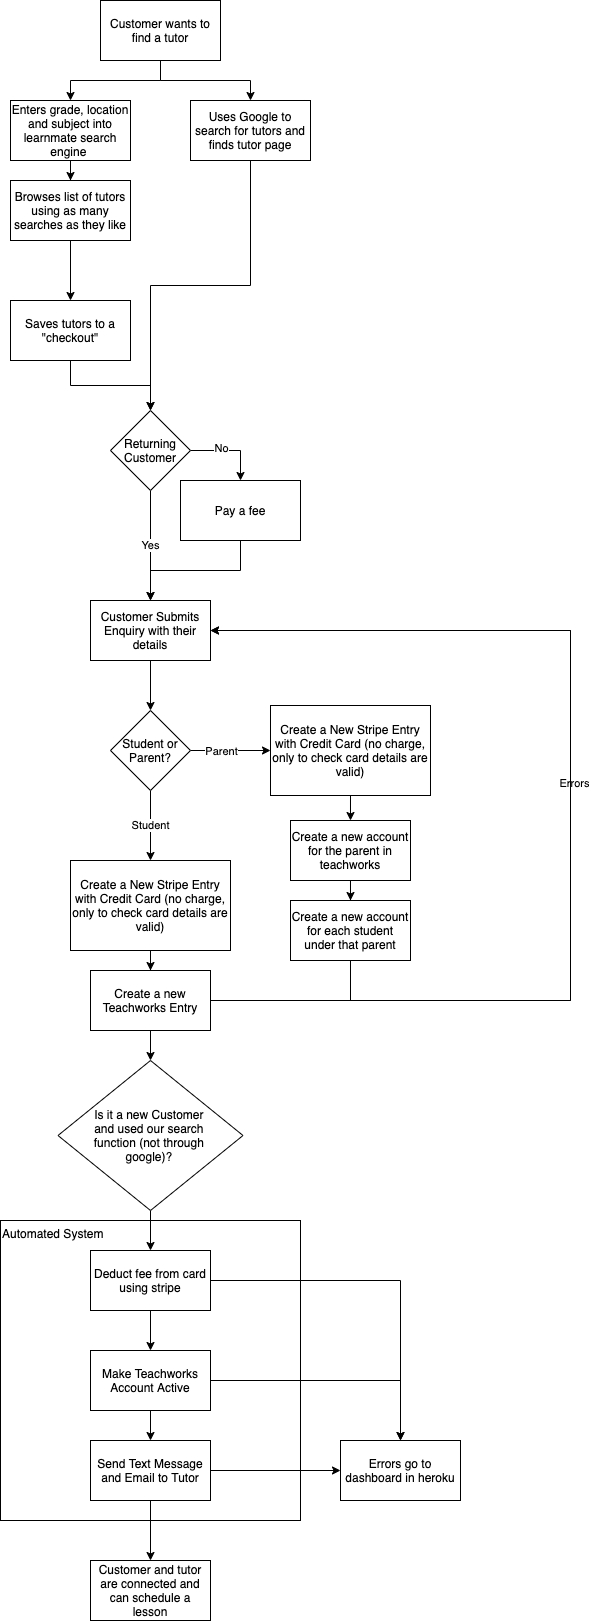

The diagram above was exported from draw.io. Its source (the exported page's mxGraphModel, read from the mxfile embedded in the PNG):
<mxGraphModel dx="786" dy="1082" grid="1" gridSize="10" guides="1" tooltips="1" connect="1" arrows="1" fold="1" page="1" pageScale="1" pageWidth="850" pageHeight="1100" math="0" shadow="0">
  <root>
    <mxCell id="0" />
    <mxCell id="1" parent="0" />
    <mxCell id="FZqLeGRD_lF-wE3kpV-Q-48" value="Automated System" style="whiteSpace=wrap;html=1;aspect=fixed;align=left;verticalAlign=top;" parent="1" vertex="1">
      <mxGeometry x="90" y="1240" width="300" height="300" as="geometry" />
    </mxCell>
    <mxCell id="FZqLeGRD_lF-wE3kpV-Q-28" style="edgeStyle=orthogonalEdgeStyle;rounded=0;orthogonalLoop=1;jettySize=auto;html=1;" parent="1" source="FZqLeGRD_lF-wE3kpV-Q-1" target="FZqLeGRD_lF-wE3kpV-Q-2" edge="1">
      <mxGeometry relative="1" as="geometry" />
    </mxCell>
    <mxCell id="FZqLeGRD_lF-wE3kpV-Q-1" value="Customer Submits Enquiry with their details" style="rounded=0;whiteSpace=wrap;html=1;" parent="1" vertex="1">
      <mxGeometry x="180" y="620" width="120" height="60" as="geometry" />
    </mxCell>
    <mxCell id="FZqLeGRD_lF-wE3kpV-Q-4" value="Student" style="edgeStyle=orthogonalEdgeStyle;rounded=0;orthogonalLoop=1;jettySize=auto;html=1;" parent="1" source="FZqLeGRD_lF-wE3kpV-Q-2" target="FZqLeGRD_lF-wE3kpV-Q-3" edge="1">
      <mxGeometry relative="1" as="geometry" />
    </mxCell>
    <mxCell id="FZqLeGRD_lF-wE3kpV-Q-36" style="edgeStyle=orthogonalEdgeStyle;rounded=0;orthogonalLoop=1;jettySize=auto;html=1;" parent="1" source="FZqLeGRD_lF-wE3kpV-Q-2" target="FZqLeGRD_lF-wE3kpV-Q-38" edge="1">
      <mxGeometry relative="1" as="geometry">
        <mxPoint x="480" y="760" as="targetPoint" />
      </mxGeometry>
    </mxCell>
    <mxCell id="FZqLeGRD_lF-wE3kpV-Q-39" value="Parent" style="edgeLabel;html=1;align=center;verticalAlign=middle;resizable=0;points=[];" parent="FZqLeGRD_lF-wE3kpV-Q-36" vertex="1" connectable="0">
      <mxGeometry x="0.0667" y="-3" relative="1" as="geometry">
        <mxPoint x="-13" y="-3" as="offset" />
      </mxGeometry>
    </mxCell>
    <mxCell id="FZqLeGRD_lF-wE3kpV-Q-2" value="Student or Parent?" style="rhombus;whiteSpace=wrap;html=1;" parent="1" vertex="1">
      <mxGeometry x="200" y="730" width="80" height="80" as="geometry" />
    </mxCell>
    <mxCell id="FZqLeGRD_lF-wE3kpV-Q-31" style="edgeStyle=orthogonalEdgeStyle;rounded=0;orthogonalLoop=1;jettySize=auto;html=1;" parent="1" source="FZqLeGRD_lF-wE3kpV-Q-3" target="FZqLeGRD_lF-wE3kpV-Q-30" edge="1">
      <mxGeometry relative="1" as="geometry" />
    </mxCell>
    <mxCell id="FZqLeGRD_lF-wE3kpV-Q-3" value="Create a New Stripe Entry with Credit Card (no charge, only to check card details are valid)" style="rounded=0;whiteSpace=wrap;html=1;" parent="1" vertex="1">
      <mxGeometry x="160" y="880" width="160" height="90" as="geometry" />
    </mxCell>
    <mxCell id="FZqLeGRD_lF-wE3kpV-Q-20" style="edgeStyle=orthogonalEdgeStyle;rounded=0;orthogonalLoop=1;jettySize=auto;html=1;" parent="1" source="FZqLeGRD_lF-wE3kpV-Q-5" target="FZqLeGRD_lF-wE3kpV-Q-8" edge="1">
      <mxGeometry relative="1" as="geometry" />
    </mxCell>
    <mxCell id="FZqLeGRD_lF-wE3kpV-Q-23" style="edgeStyle=orthogonalEdgeStyle;rounded=0;orthogonalLoop=1;jettySize=auto;html=1;" parent="1" source="FZqLeGRD_lF-wE3kpV-Q-5" target="FZqLeGRD_lF-wE3kpV-Q-7" edge="1">
      <mxGeometry relative="1" as="geometry" />
    </mxCell>
    <mxCell id="FZqLeGRD_lF-wE3kpV-Q-5" value="Customer wants to find a tutor" style="rounded=0;whiteSpace=wrap;html=1;" parent="1" vertex="1">
      <mxGeometry x="190" y="20" width="120" height="60" as="geometry" />
    </mxCell>
    <mxCell id="FZqLeGRD_lF-wE3kpV-Q-24" style="edgeStyle=orthogonalEdgeStyle;rounded=0;orthogonalLoop=1;jettySize=auto;html=1;" parent="1" source="FZqLeGRD_lF-wE3kpV-Q-7" target="FZqLeGRD_lF-wE3kpV-Q-12" edge="1">
      <mxGeometry relative="1" as="geometry" />
    </mxCell>
    <mxCell id="FZqLeGRD_lF-wE3kpV-Q-7" value="Uses Google to search for tutors and finds tutor page" style="rounded=0;whiteSpace=wrap;html=1;" parent="1" vertex="1">
      <mxGeometry x="280" y="120" width="120" height="60" as="geometry" />
    </mxCell>
    <mxCell id="FZqLeGRD_lF-wE3kpV-Q-21" style="edgeStyle=orthogonalEdgeStyle;rounded=0;orthogonalLoop=1;jettySize=auto;html=1;" parent="1" source="FZqLeGRD_lF-wE3kpV-Q-8" target="FZqLeGRD_lF-wE3kpV-Q-9" edge="1">
      <mxGeometry relative="1" as="geometry" />
    </mxCell>
    <mxCell id="FZqLeGRD_lF-wE3kpV-Q-8" value="Enters grade, location and subject into learnmate search engine&amp;nbsp;" style="rounded=0;whiteSpace=wrap;html=1;" parent="1" vertex="1">
      <mxGeometry x="100" y="120" width="120" height="60" as="geometry" />
    </mxCell>
    <mxCell id="FZqLeGRD_lF-wE3kpV-Q-22" style="edgeStyle=orthogonalEdgeStyle;rounded=0;orthogonalLoop=1;jettySize=auto;html=1;" parent="1" source="FZqLeGRD_lF-wE3kpV-Q-9" target="FZqLeGRD_lF-wE3kpV-Q-10" edge="1">
      <mxGeometry relative="1" as="geometry" />
    </mxCell>
    <mxCell id="FZqLeGRD_lF-wE3kpV-Q-9" value="Browses list of tutors using as many searches as they like" style="rounded=0;whiteSpace=wrap;html=1;" parent="1" vertex="1">
      <mxGeometry x="100" y="200" width="120" height="60" as="geometry" />
    </mxCell>
    <mxCell id="FZqLeGRD_lF-wE3kpV-Q-27" style="edgeStyle=orthogonalEdgeStyle;rounded=0;orthogonalLoop=1;jettySize=auto;html=1;entryX=0.5;entryY=0;entryDx=0;entryDy=0;" parent="1" source="FZqLeGRD_lF-wE3kpV-Q-10" target="FZqLeGRD_lF-wE3kpV-Q-12" edge="1">
      <mxGeometry relative="1" as="geometry" />
    </mxCell>
    <mxCell id="FZqLeGRD_lF-wE3kpV-Q-10" value="Saves tutors to a &quot;checkout&quot;" style="rounded=0;whiteSpace=wrap;html=1;" parent="1" vertex="1">
      <mxGeometry x="100" y="320" width="120" height="60" as="geometry" />
    </mxCell>
    <mxCell id="FZqLeGRD_lF-wE3kpV-Q-14" value="Yes" style="edgeStyle=orthogonalEdgeStyle;rounded=0;orthogonalLoop=1;jettySize=auto;html=1;" parent="1" source="FZqLeGRD_lF-wE3kpV-Q-12" target="FZqLeGRD_lF-wE3kpV-Q-1" edge="1">
      <mxGeometry relative="1" as="geometry" />
    </mxCell>
    <mxCell id="FZqLeGRD_lF-wE3kpV-Q-17" style="edgeStyle=orthogonalEdgeStyle;rounded=0;orthogonalLoop=1;jettySize=auto;html=1;exitX=1;exitY=0.5;exitDx=0;exitDy=0;" parent="1" source="FZqLeGRD_lF-wE3kpV-Q-12" target="FZqLeGRD_lF-wE3kpV-Q-16" edge="1">
      <mxGeometry relative="1" as="geometry" />
    </mxCell>
    <mxCell id="FZqLeGRD_lF-wE3kpV-Q-19" value="No" style="edgeLabel;html=1;align=center;verticalAlign=middle;resizable=0;points=[];" parent="FZqLeGRD_lF-wE3kpV-Q-17" vertex="1" connectable="0">
      <mxGeometry x="-0.2444" y="3" relative="1" as="geometry">
        <mxPoint as="offset" />
      </mxGeometry>
    </mxCell>
    <mxCell id="FZqLeGRD_lF-wE3kpV-Q-12" value="Returning Customer" style="rhombus;whiteSpace=wrap;html=1;" parent="1" vertex="1">
      <mxGeometry x="200" y="430" width="80" height="80" as="geometry" />
    </mxCell>
    <mxCell id="FZqLeGRD_lF-wE3kpV-Q-18" style="edgeStyle=orthogonalEdgeStyle;rounded=0;orthogonalLoop=1;jettySize=auto;html=1;exitX=0.5;exitY=1;exitDx=0;exitDy=0;" parent="1" source="FZqLeGRD_lF-wE3kpV-Q-16" target="FZqLeGRD_lF-wE3kpV-Q-1" edge="1">
      <mxGeometry relative="1" as="geometry" />
    </mxCell>
    <mxCell id="FZqLeGRD_lF-wE3kpV-Q-16" value="Pay a fee" style="rounded=0;whiteSpace=wrap;html=1;" parent="1" vertex="1">
      <mxGeometry x="270" y="500" width="120" height="60" as="geometry" />
    </mxCell>
    <mxCell id="FZqLeGRD_lF-wE3kpV-Q-32" style="edgeStyle=orthogonalEdgeStyle;rounded=0;orthogonalLoop=1;jettySize=auto;html=1;entryX=1;entryY=0.5;entryDx=0;entryDy=0;" parent="1" source="FZqLeGRD_lF-wE3kpV-Q-30" target="FZqLeGRD_lF-wE3kpV-Q-1" edge="1">
      <mxGeometry relative="1" as="geometry">
        <Array as="points">
          <mxPoint x="660" y="1020" />
          <mxPoint x="660" y="650" />
        </Array>
      </mxGeometry>
    </mxCell>
    <mxCell id="FZqLeGRD_lF-wE3kpV-Q-33" value="Errors" style="edgeLabel;html=1;align=center;verticalAlign=middle;resizable=0;points=[];" parent="FZqLeGRD_lF-wE3kpV-Q-32" vertex="1" connectable="0">
      <mxGeometry x="0.0612" y="-3" relative="1" as="geometry">
        <mxPoint as="offset" />
      </mxGeometry>
    </mxCell>
    <mxCell id="FZqLeGRD_lF-wE3kpV-Q-44" style="edgeStyle=orthogonalEdgeStyle;rounded=0;orthogonalLoop=1;jettySize=auto;html=1;" parent="1" source="FZqLeGRD_lF-wE3kpV-Q-30" target="FZqLeGRD_lF-wE3kpV-Q-35" edge="1">
      <mxGeometry relative="1" as="geometry" />
    </mxCell>
    <mxCell id="FZqLeGRD_lF-wE3kpV-Q-30" value="Create a new Teachworks Entry" style="rounded=0;whiteSpace=wrap;html=1;" parent="1" vertex="1">
      <mxGeometry x="180" y="990" width="120" height="60" as="geometry" />
    </mxCell>
    <mxCell id="FZqLeGRD_lF-wE3kpV-Q-46" style="edgeStyle=orthogonalEdgeStyle;rounded=0;orthogonalLoop=1;jettySize=auto;html=1;" parent="1" source="FZqLeGRD_lF-wE3kpV-Q-35" target="FZqLeGRD_lF-wE3kpV-Q-45" edge="1">
      <mxGeometry relative="1" as="geometry" />
    </mxCell>
    <mxCell id="FZqLeGRD_lF-wE3kpV-Q-35" value="Is it a new Customer &lt;br&gt;and used our search &lt;br&gt;function (not through &lt;br&gt;google)?&amp;nbsp;" style="rhombus;whiteSpace=wrap;html=1;" parent="1" vertex="1">
      <mxGeometry x="147.5" y="1080" width="185" height="150" as="geometry" />
    </mxCell>
    <mxCell id="FZqLeGRD_lF-wE3kpV-Q-43" style="edgeStyle=orthogonalEdgeStyle;rounded=0;orthogonalLoop=1;jettySize=auto;html=1;" parent="1" source="FZqLeGRD_lF-wE3kpV-Q-37" target="FZqLeGRD_lF-wE3kpV-Q-41" edge="1">
      <mxGeometry relative="1" as="geometry" />
    </mxCell>
    <mxCell id="FZqLeGRD_lF-wE3kpV-Q-37" value="Create a new account for the parent in teachworks" style="rounded=0;whiteSpace=wrap;html=1;" parent="1" vertex="1">
      <mxGeometry x="380" y="840" width="120" height="60" as="geometry" />
    </mxCell>
    <mxCell id="FZqLeGRD_lF-wE3kpV-Q-40" style="edgeStyle=orthogonalEdgeStyle;rounded=0;orthogonalLoop=1;jettySize=auto;html=1;" parent="1" source="FZqLeGRD_lF-wE3kpV-Q-38" target="FZqLeGRD_lF-wE3kpV-Q-37" edge="1">
      <mxGeometry relative="1" as="geometry" />
    </mxCell>
    <mxCell id="FZqLeGRD_lF-wE3kpV-Q-38" value="Create a New Stripe Entry with Credit Card (no charge, only to check card details are valid)" style="rounded=0;whiteSpace=wrap;html=1;" parent="1" vertex="1">
      <mxGeometry x="360" y="725" width="160" height="90" as="geometry" />
    </mxCell>
    <mxCell id="FZqLeGRD_lF-wE3kpV-Q-42" style="edgeStyle=orthogonalEdgeStyle;rounded=0;orthogonalLoop=1;jettySize=auto;html=1;" parent="1" source="FZqLeGRD_lF-wE3kpV-Q-41" target="FZqLeGRD_lF-wE3kpV-Q-1" edge="1">
      <mxGeometry relative="1" as="geometry">
        <Array as="points">
          <mxPoint x="440" y="1020" />
          <mxPoint x="660" y="1020" />
          <mxPoint x="660" y="650" />
        </Array>
      </mxGeometry>
    </mxCell>
    <mxCell id="FZqLeGRD_lF-wE3kpV-Q-41" value="Create a new account for each student under that parent" style="rounded=0;whiteSpace=wrap;html=1;" parent="1" vertex="1">
      <mxGeometry x="380" y="920" width="120" height="60" as="geometry" />
    </mxCell>
    <mxCell id="FZqLeGRD_lF-wE3kpV-Q-52" style="edgeStyle=orthogonalEdgeStyle;rounded=0;orthogonalLoop=1;jettySize=auto;html=1;" parent="1" source="FZqLeGRD_lF-wE3kpV-Q-45" target="FZqLeGRD_lF-wE3kpV-Q-50" edge="1">
      <mxGeometry relative="1" as="geometry" />
    </mxCell>
    <mxCell id="FZqLeGRD_lF-wE3kpV-Q-61" style="edgeStyle=orthogonalEdgeStyle;rounded=0;orthogonalLoop=1;jettySize=auto;html=1;" parent="1" source="FZqLeGRD_lF-wE3kpV-Q-45" target="FZqLeGRD_lF-wE3kpV-Q-57" edge="1">
      <mxGeometry relative="1" as="geometry" />
    </mxCell>
    <mxCell id="FZqLeGRD_lF-wE3kpV-Q-45" value="Deduct fee from card using stripe" style="rounded=0;whiteSpace=wrap;html=1;" parent="1" vertex="1">
      <mxGeometry x="180" y="1270" width="120" height="60" as="geometry" />
    </mxCell>
    <mxCell id="FZqLeGRD_lF-wE3kpV-Q-53" style="edgeStyle=orthogonalEdgeStyle;rounded=0;orthogonalLoop=1;jettySize=auto;html=1;" parent="1" source="FZqLeGRD_lF-wE3kpV-Q-50" target="FZqLeGRD_lF-wE3kpV-Q-51" edge="1">
      <mxGeometry relative="1" as="geometry" />
    </mxCell>
    <mxCell id="FZqLeGRD_lF-wE3kpV-Q-60" style="edgeStyle=orthogonalEdgeStyle;rounded=0;orthogonalLoop=1;jettySize=auto;html=1;" parent="1" source="FZqLeGRD_lF-wE3kpV-Q-50" target="FZqLeGRD_lF-wE3kpV-Q-57" edge="1">
      <mxGeometry relative="1" as="geometry" />
    </mxCell>
    <mxCell id="FZqLeGRD_lF-wE3kpV-Q-50" value="Make Teachworks Account Active" style="rounded=0;whiteSpace=wrap;html=1;" parent="1" vertex="1">
      <mxGeometry x="180" y="1370" width="120" height="60" as="geometry" />
    </mxCell>
    <mxCell id="FZqLeGRD_lF-wE3kpV-Q-54" style="edgeStyle=orthogonalEdgeStyle;rounded=0;orthogonalLoop=1;jettySize=auto;html=1;" parent="1" source="FZqLeGRD_lF-wE3kpV-Q-51" target="FZqLeGRD_lF-wE3kpV-Q-55" edge="1">
      <mxGeometry relative="1" as="geometry">
        <mxPoint x="240" y="1590" as="targetPoint" />
      </mxGeometry>
    </mxCell>
    <mxCell id="FZqLeGRD_lF-wE3kpV-Q-56" style="edgeStyle=orthogonalEdgeStyle;rounded=0;orthogonalLoop=1;jettySize=auto;html=1;" parent="1" source="FZqLeGRD_lF-wE3kpV-Q-51" target="FZqLeGRD_lF-wE3kpV-Q-57" edge="1">
      <mxGeometry relative="1" as="geometry">
        <mxPoint x="430" y="1490" as="targetPoint" />
      </mxGeometry>
    </mxCell>
    <mxCell id="FZqLeGRD_lF-wE3kpV-Q-51" value="Send Text Message and Email to Tutor" style="rounded=0;whiteSpace=wrap;html=1;" parent="1" vertex="1">
      <mxGeometry x="180" y="1460" width="120" height="60" as="geometry" />
    </mxCell>
    <mxCell id="FZqLeGRD_lF-wE3kpV-Q-55" value="Customer and tutor are connected and can schedule a lesson" style="rounded=0;whiteSpace=wrap;html=1;" parent="1" vertex="1">
      <mxGeometry x="180" y="1580" width="120" height="60" as="geometry" />
    </mxCell>
    <mxCell id="FZqLeGRD_lF-wE3kpV-Q-57" value="Errors go to dashboard in heroku" style="rounded=0;whiteSpace=wrap;html=1;" parent="1" vertex="1">
      <mxGeometry x="430" y="1460" width="120" height="60" as="geometry" />
    </mxCell>
  </root>
</mxGraphModel>